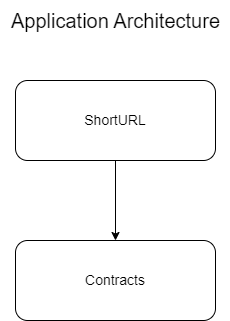

The diagram above was exported from draw.io. Its source (the exported page's mxGraphModel, read from the mxfile embedded in the PNG):
<mxGraphModel dx="880" dy="444" grid="1" gridSize="10" guides="1" tooltips="1" connect="1" arrows="1" fold="1" page="1" pageScale="1" pageWidth="850" pageHeight="1100" math="0" shadow="0">
  <root>
    <mxCell id="0" />
    <mxCell id="1" parent="0" />
    <mxCell id="NQXVg91t3PmnYqO9Mi4g-3" style="edgeStyle=orthogonalEdgeStyle;rounded=0;orthogonalLoop=1;jettySize=auto;html=1;entryX=0.5;entryY=0;entryDx=0;entryDy=0;" edge="1" parent="1" source="NQXVg91t3PmnYqO9Mi4g-1" target="NQXVg91t3PmnYqO9Mi4g-2">
      <mxGeometry relative="1" as="geometry" />
    </mxCell>
    <mxCell id="NQXVg91t3PmnYqO9Mi4g-1" value="&lt;font style=&quot;font-size: 14px;&quot;&gt;ShortURL&lt;/font&gt;" style="rounded=1;whiteSpace=wrap;html=1;" vertex="1" parent="1">
      <mxGeometry x="360" y="120" width="200" height="80" as="geometry" />
    </mxCell>
    <mxCell id="NQXVg91t3PmnYqO9Mi4g-2" value="&lt;font style=&quot;font-size: 14px;&quot;&gt;Contracts&lt;/font&gt;" style="rounded=1;whiteSpace=wrap;html=1;" vertex="1" parent="1">
      <mxGeometry x="360" y="280" width="200" height="80" as="geometry" />
    </mxCell>
    <mxCell id="NQXVg91t3PmnYqO9Mi4g-5" value="&lt;span style=&quot;font-size: 20px;&quot;&gt;Application Architecture&lt;/span&gt;" style="text;html=1;align=center;verticalAlign=middle;resizable=0;points=[];autosize=1;strokeColor=none;fillColor=none;" vertex="1" parent="1">
      <mxGeometry x="345" y="40" width="230" height="40" as="geometry" />
    </mxCell>
  </root>
</mxGraphModel>